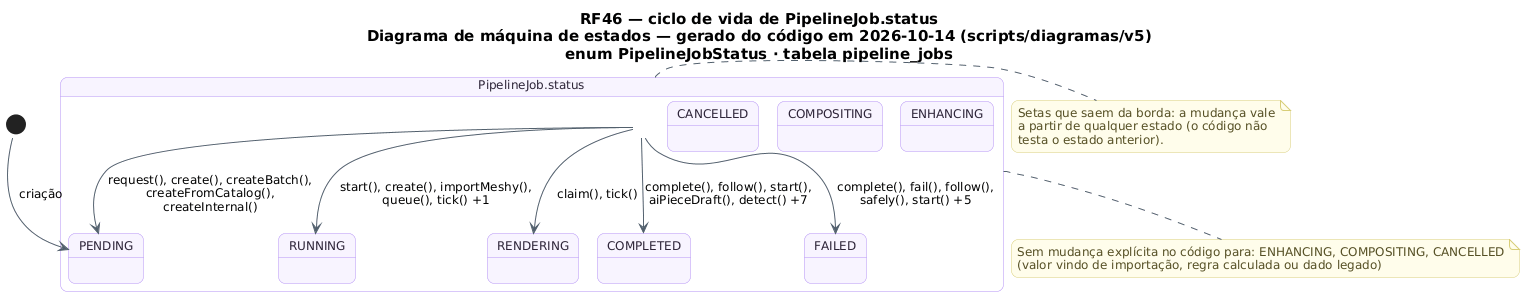

The diagram above was rendered by PlantUML. Its source (embedded in the PNG):
@startuml RF46_MaquinaDeEstados_Job
!pragma layout smetana
skinparam backgroundColor #FFFFFF
skinparam shadowing false
skinparam defaultFontName "DejaVu Sans"
skinparam defaultFontSize 12
skinparam titleFontSize 15
skinparam roundcorner 14
skinparam ArrowColor #52606D
skinparam note {
  BackgroundColor #FFFDEB
  BorderColor #D8CE78
  FontColor #554F24
}
skinparam state {
  BackgroundColor #F8F4FF
  BorderColor #B695F5
  FontColor #2D2438
  StartColor #20A77A
  EndColor #4B5563
}
title RF46 — ciclo de vida de PipelineJob.status\nDiagrama de máquina de estados — gerado do código em 2026-10-14 (scripts/diagramas/v5)\nenum PipelineJobStatus · tabela pipeline_jobs

state "PipelineJob.status" as Ciclo_PipelineJob {
  state Ciclo_PipelineJob_PENDING as "PENDING"
  state Ciclo_PipelineJob_RUNNING as "RUNNING"
  state Ciclo_PipelineJob_RENDERING as "RENDERING"
  state Ciclo_PipelineJob_ENHANCING as "ENHANCING"
  state Ciclo_PipelineJob_COMPOSITING as "COMPOSITING"
  state Ciclo_PipelineJob_COMPLETED as "COMPLETED"
  state Ciclo_PipelineJob_FAILED as "FAILED"
  state Ciclo_PipelineJob_CANCELLED as "CANCELLED"
}
[*] --> Ciclo_PipelineJob_PENDING : criação
Ciclo_PipelineJob --> Ciclo_PipelineJob_COMPLETED : complete(), follow(), start(),\naiPieceDraft(), detect() +7
Ciclo_PipelineJob --> Ciclo_PipelineJob_FAILED : complete(), fail(), follow(),\nsafely(), start() +5
Ciclo_PipelineJob --> Ciclo_PipelineJob_PENDING : request(), create(), createBatch(),\ncreateFromCatalog(),\ncreateInternal()
Ciclo_PipelineJob --> Ciclo_PipelineJob_RENDERING : claim(), tick()
Ciclo_PipelineJob --> Ciclo_PipelineJob_RUNNING : start(), create(), importMeshy(),\nqueue(), tick() +1
note bottom of Ciclo_PipelineJob
  Sem mudança explícita no código para: ENHANCING, COMPOSITING, CANCELLED
  (valor vindo de importação, regra calculada ou dado legado)
end note
note right of Ciclo_PipelineJob
  Setas que saem da borda: a mudança vale
  a partir de qualquer estado (o código não
  testa o estado anterior).
end note
@enduml